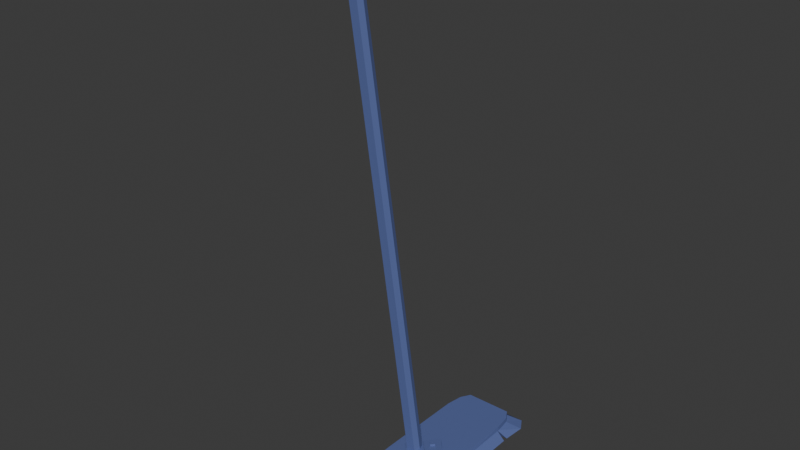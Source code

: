 # Source: Mop.blend  (saved by Blender 4.2.66; exported with 4.5.12 LTS)
import bpy
from mathutils import Matrix  # noqa: F401  (used for matrix-valued properties, if any)

bpy.ops.wm.read_factory_settings(use_empty=True)
scene = bpy.context.scene
scene.name = 'Scene'

# ---- collections
col_collection = bpy.data.collections.new('Collection'); scene.collection.children.link(col_collection)

# ---- materials (node trees are filled in below, after node groups)
mat_material = bpy.data.materials.new('Material')

# ---- material node trees
mat_material.use_nodes = True; mat_material.node_tree.nodes.clear()
_N = mat_material.node_tree.nodes; _L = mat_material.node_tree.links
n0 = _N.new('ShaderNodeBsdfPrincipled'); n0.name = 'Principled BSDF'; n0.location = (10, 300)
n0.inputs[0].default_value = (0.1052, 0.1449, 0.3578, 1.0)
n1 = _N.new('ShaderNodeOutputMaterial'); n1.name = 'Material Output'; n1.location = (300, 300)
_L.new(n0.outputs[0], n1.inputs[0])
n1.is_active_output = True

# ---- world
world_world = bpy.data.worlds.new('World'); scene.world = world_world
world_world.use_nodes = True; world_world.node_tree.nodes.clear()
_N = world_world.node_tree.nodes; _L = world_world.node_tree.links
n0 = _N.new('ShaderNodeOutputWorld'); n0.name = 'World Output'; n0.location = (300, 300)
n1 = _N.new('ShaderNodeBackground'); n1.name = 'Background'; n1.location = (10, 300)
n1.inputs[0].default_value = (0.05088, 0.05088, 0.05088, 1.0)
_L.new(n1.outputs[0], n0.inputs[0])
n0.is_active_output = True
world_world.color = (0.05088, 0.05088, 0.05088)
world_world.sun_shadow_jitter_overblur = 0.0

# ---- meshes
me_cube_001 = bpy.data.meshes.new('Cube.001')
me_cube_001.from_pydata([(-0.6801, -0.9468, 0.47), (-0.9152, -0.7291, 0.4711), (-0.8442, -0.8666, 0.464), (-0.9657, -0.7382, 0.6809), (-0.6895, -0.9505, 0.6812), (-0.8798, -0.8736, 0.6777), (1.018, -0.7288, 0.5211), (0.7845, -0.9467, 0.5137), (0.9486, -0.8662, 0.5189), (0.7816, -0.9463, 0.7271), (1.034, -0.7325, 0.7433), (0.9649, -0.8684, 0.7352), (-0.8711, -0.8717, 0.4721), (-0.95, -0.7361, 0.474), (1.318, -0.3972, 0.1199), (0.9747, -0.8714, 0.5197), (1.052, -0.7357, 0.5221), (-1.066, -0.9358, 0.05335), (-0.8379, -1.03, 0.05878), (-1.2, -0.7575, 0.04503), (-1.221, -0.3806, 0.04503), (-1.221, -0.3563, 0.04503), (1.318, -0.3656, 0.1199), (-0.9525, -0.3682, 0.4757), (-0.9825, -0.3703, 0.692), (1.017, -0.3647, 0.7543), (1.147, -1.03, 0.1061), (1.375, -0.9358, 0.1115), (1.32, -0.7575, 0.1199), (-0.9174, -0.3647, 0.473), (1.018, -0.3644, 0.5211), (1.052, -0.3679, 0.5221), (0.3809, 0.0, 1.596), (1.32, -0.7196, 0.1199), (-1.2, -0.7009, 0.04503), (-0.9551, 0.0, 0.4773), (1.052, 0.0, 0.5221), (-0.9992, 0.0, 0.703), (1.0, 0.0, 0.7654), (-0.9195, 0.0, 0.4745), (1.018, 0.0, 0.5211), (-1.156, -0.009374, 0.04503), (1.365, -0.009374, 0.1199), (0.471, 0.0, 0.7486), (-0.2893, 0.0, 0.7248), (0.1033, -0.09754, 0.734), (-0.3797, 0.0, 1.482), (0.01295, -0.0986, 1.537), (-0.1367, -0.06162, 1.516), (0.2093, 0.0, 1.57), (-0.211, 0.0, 1.508), (0.147, -0.06249, 1.559), (0.1462, -0.046, 1.559), (-0.1374, -0.04497, 1.517), (-2.101, 0.0, 27.42), (-2.518, 0.0, 27.31), (-2.166, -0.04588, 27.4), (-2.447, -0.04423, 27.33), (0.442, 0.0, 0.957), (0.07334, -0.09807, 0.9204), (-0.3201, 0.0, 0.8883), (-0.2647, -0.1958, 0.7204), (0.1278, -0.2928, 0.7296), (0.4956, -0.1937, 0.7442), (0.4666, -0.1942, 0.9527), (0.0979, -0.2934, 0.9161), (-0.2955, -0.1963, 0.8839), (0.06889, -0.2269, 0.9176), (0.06186, -0.171, 0.9188), (-0.03966, -0.2004, 0.9087), (0.1826, -0.1974, 0.9288), (0.065, -0.227, 1.037), (0.05797, -0.1711, 1.039), (-0.04355, -0.2005, 1.029), (0.1787, -0.1975, 1.049), (-2.31, 0.0, 27.52), (-0.6801, 0.9468, 0.47), (-0.9152, 0.7291, 0.4711), (-0.8442, 0.8666, 0.464), (-0.9657, 0.7382, 0.6809), (-0.6895, 0.9505, 0.6812), (-0.8798, 0.8736, 0.6777), (1.018, 0.7288, 0.5211), (0.7845, 0.9467, 0.5137), (0.9486, 0.8662, 0.5189), (0.7816, 0.9463, 0.7271), (1.034, 0.7325, 0.7433), (0.9649, 0.8684, 0.7352), (-0.8711, 0.8717, 0.4721), (-0.95, 0.7361, 0.474), (1.318, 0.3972, 0.1199), (0.9747, 0.8714, 0.5197), (1.052, 0.7357, 0.5221), (-1.066, 0.9358, 0.05335), (-0.8379, 1.03, 0.05878), (-1.2, 0.7575, 0.04503), (-1.221, 0.3806, 0.04503), (-1.221, 0.3563, 0.04503), (1.318, 0.3656, 0.1199), (-0.9525, 0.3682, 0.4757), (-0.9825, 0.3703, 0.692), (1.017, 0.3647, 0.7543), (1.147, 1.03, 0.1061), (1.375, 0.9358, 0.1115), (1.32, 0.7575, 0.1199), (-0.9174, 0.3647, 0.473), (1.018, 0.3644, 0.5211), (1.052, 0.3679, 0.5221), (1.32, 0.7196, 0.1199), (-1.2, 0.7009, 0.04503), (-1.156, 0.009374, 0.04503), (1.365, 0.009374, 0.1199), (0.1033, 0.09754, 0.734), (0.01295, 0.0986, 1.537), (-0.1367, 0.06162, 1.516), (0.147, 0.06249, 1.559), (0.1462, 0.046, 1.559), (-0.1374, 0.04497, 1.517), (-2.166, 0.04588, 27.4), (-2.447, 0.04423, 27.33), (0.07334, 0.09807, 0.9204), (-0.2647, 0.1958, 0.7204), (0.1278, 0.2928, 0.7296), (0.4956, 0.1937, 0.7442), (0.4666, 0.1942, 0.9527), (0.0979, 0.2934, 0.9161), (-0.2955, 0.1963, 0.8839), (0.06889, 0.2269, 0.9176), (0.06186, 0.171, 0.9188), (-0.03966, 0.2004, 0.9087), (0.1826, 0.1974, 0.9288), (0.065, 0.227, 1.037), (0.05797, 0.1711, 1.039), (-0.04355, 0.2005, 1.029), (0.1787, 0.1975, 1.049)], [], [(7, 9, 4, 0), (4, 9, 11, 10, 25, 38, 43, 63, 62, 61, 44, 37, 24, 3, 5), (0, 4, 5, 12), (12, 5, 3, 13), (14, 30, 6, 33), (1, 29, 20, 34), (3, 24, 37, 35, 23, 13), (9, 7, 15, 11), (11, 15, 16, 10), (0, 2, 17, 18), (2, 0, 12), (1, 2, 12, 13), (7, 8, 15), (8, 6, 16, 15), (29, 1, 13, 23), (39, 29, 23, 35), (6, 8, 27, 28), (7, 0, 18, 26), (2, 1, 19, 17), (8, 7, 26, 27), (6, 30, 31, 16), (34, 20, 14, 33), (19, 28, 27, 17), (29, 39, 41, 21), (6, 28, 19, 1), (30, 40, 36, 31), (16, 31, 36, 38, 25, 10), (17, 27, 26, 18), (21, 41, 42, 22), (40, 30, 22, 42), (33, 6, 1, 34), (22, 30, 29, 21), (20, 29, 30, 14), (58, 59, 47, 51, 32), (59, 60, 46, 48, 47), (32, 51, 47, 48, 46, 50, 49), (49, 52, 56, 54), (54, 56, 75), (52, 53, 57, 56), (50, 49, 54, 75, 55), (53, 50, 55, 57), (45, 44, 61, 62), (58, 43, 63, 64), (62, 61, 66, 65), (63, 62, 65, 64), (59, 58, 64, 65, 66, 60), (44, 60, 66, 61), (43, 45, 62, 63), (71, 73, 72, 74), (67, 69, 73, 71), (68, 70, 74, 72), (70, 67, 71, 74), (69, 68, 72, 73), (75, 57, 55), (57, 75, 56), (83, 76, 80, 85), (80, 81, 79, 100, 37, 44, 121, 122, 123, 43, 38, 101, 86, 87, 85), (76, 88, 81, 80), (88, 89, 79, 81), (90, 108, 82, 106), (77, 109, 96, 105), (79, 89, 99, 35, 37, 100), (85, 87, 91, 83), (87, 86, 92, 91), (76, 94, 93, 78), (78, 88, 76), (77, 89, 88, 78), (83, 91, 84), (84, 91, 92, 82), (105, 99, 89, 77), (39, 35, 99, 105), (82, 104, 103, 84), (83, 102, 94, 76), (78, 93, 95, 77), (84, 103, 102, 83), (82, 92, 107, 106), (109, 108, 90, 96), (95, 93, 103, 104), (105, 97, 110, 39), (82, 77, 95, 104), (106, 107, 36, 40), (92, 86, 101, 38, 36, 107), (93, 94, 102, 103), (97, 98, 111, 110), (40, 111, 98, 106), (108, 109, 77, 82), (98, 97, 105, 106), (96, 90, 106, 105), (58, 32, 115, 113, 120), (120, 113, 114, 46, 60), (32, 49, 50, 46, 114, 113, 115), (49, 54, 118, 116), (54, 75, 118), (116, 118, 119, 117), (117, 119, 55, 50), (112, 122, 121, 44), (58, 124, 123, 43), (122, 125, 126, 121), (123, 124, 125, 122), (120, 60, 126, 125, 124, 58), (44, 121, 126, 60), (43, 123, 122, 112), (131, 134, 132, 133), (127, 131, 133, 129), (128, 132, 134, 130), (130, 134, 131, 127), (129, 133, 132, 128), (75, 55, 119), (119, 118, 75), (50, 49, 52, 53), (49, 50, 117, 116)])
me_cube_001.polygons.foreach_set('use_smooth', [0, 0, 0, 0, 0, 0, 0, 0, 0, 0, 0, 0, 0, 0, 0, 0, 0, 0, 0, 0, 0, 0, 0, 0, 0, 0, 0, 0, 0, 0, 0, 0, 0, 0, 0, 0, 0, 0, 0, 0, 0, 0, 0, 0, 0, 0, 0, 0, 0, 0, 0, 0, 0, 0, 0, 0, 0, 0, 0, 0, 0, 0, 0, 0, 0, 0, 0, 0, 0, 0, 0, 0, 0, 0, 0, 0, 0, 0, 0, 0, 0, 0, 0, 0, 0, 0, 0, 0, 0, 0, 0, 0, 0, 0, 0, 0, 0, 0, 0, 0, 0, 0, 0, 0, 0, 0, 0, 0, 0, 1, 1])
_uv = me_cube_001.uv_layers.new(name='UVMap')
_uv.uv.foreach_set('vector', [0.375, 0.783, 0.625, 0.783, 0.625, 0.967, 0.375, 0.967, 0.0, 0.0, 0.0, 0.0, 0.0, 0.0, 0.0, 0.0, 0.0, 0.0, 0.0, 0.0, 0.0, 0.0, 0.0, 0.0, 0.0, 0.0, 0.0, 0.0, 0.0, 0.0, 0.0, 0.0, 0.0, 0.0, 0.0, 0.0, 0.0, 0.0, 0.375, 0.967, 0.625, 0.967, 0.625, 1.0, 0.375, 1.0, 0.375, 0.0, 0.625, 0.0, 0.625, 0.03303, 0.375, 0.03303, 0.3707, 0.6705, 0.3707, 0.6706, 0.3707, 0.7161, 0.3707, 0.7112, 0.1293, 0.7161, 0.1293, 0.6706, 0.1293, 0.6693, 0.1293, 0.7098, 0.625, 0.03303, 0.0, 0.0, 0.0, 0.0, 0.125, 0.625, 0.125, 0.671, 0.125, 0.717, 0.625, 0.783, 0.375, 0.783, 0.375, 0.75, 0.625, 0.75, 0.625, 0.75, 0.375, 0.75, 0.375, 0.717, 0.625, 0.717, 0.1589, 0.7457, 0.1379, 0.737, 0.1379, 0.737, 0.1589, 0.7457, 0.1379, 0.737, 0.1585, 0.7478, 0.1347, 0.7403, 0.1293, 0.7161, 0.1379, 0.737, 0.1347, 0.7403, 0.125, 0.717, 0.3415, 0.7478, 0.3621, 0.737, 0.3653, 0.7403, 0.3621, 0.737, 0.3707, 0.7161, 0.375, 0.717, 0.3653, 0.7403, 0.1293, 0.6706, 0.1293, 0.7161, 0.125, 0.717, 0.125, 0.671, 0.1293, 0.625, 0.1293, 0.6706, 0.125, 0.671, 0.125, 0.625, 0.3707, 0.7161, 0.3621, 0.737, 0.3621, 0.737, 0.3707, 0.7161, 0.3411, 0.7457, 0.1589, 0.7457, 0.1589, 0.7457, 0.3411, 0.7457, 0.1379, 0.737, 0.1293, 0.7161, 0.1293, 0.7161, 0.1379, 0.737, 0.3621, 0.737, 0.3411, 0.7457, 0.3411, 0.7457, 0.3621, 0.737, 0.3707, 0.7161, 0.3707, 0.6706, 0.375, 0.671, 0.375, 0.717, 0.1293, 0.7098, 0.1293, 0.6693, 0.3707, 0.6705, 0.3707, 0.7112, 0.1293, 0.7161, 0.3707, 0.7161, 0.3621, 0.737, 0.1379, 0.737, 0.1293, 0.6706, 0.1293, 0.625, 0.1293, 0.625, 0.1293, 0.6674, 0.3707, 0.7161, 0.3707, 0.7161, 0.1293, 0.7161, 0.1293, 0.7161, 0.3707, 0.6706, 0.3707, 0.625, 0.375, 0.625, 0.375, 0.671, 0.375, 0.717, 0.375, 0.671, 0.375, 0.625, 0.0, 0.0, 0.0, 0.0, 0.625, 0.717, 0.1379, 0.737, 0.3621, 0.737, 0.3411, 0.7457, 0.1589, 0.7457, 0.1293, 0.6674, 0.1293, 0.625, 0.3707, 0.625, 0.3707, 0.6681, 0.3707, 0.625, 0.3707, 0.6706, 0.3707, 0.6681, 0.3707, 0.625, 0.3707, 0.7112, 0.3707, 0.7161, 0.1293, 0.7161, 0.1293, 0.7098, 0.3707, 0.6681, 0.3707, 0.6706, 0.1293, 0.6706, 0.1293, 0.6674, 0.1293, 0.6693, 0.1293, 0.6706, 0.3707, 0.6706, 0.3707, 0.6705, 0.6923, 0.625, 0.7391, 0.6373, 0.7391, 0.6373, 0.722, 0.6328, 0.6923, 0.625, 0.7391, 0.6373, 0.7878, 0.625, 0.7878, 0.625, 0.7576, 0.6326, 0.7391, 0.6373, 0.0, 0.0, 0.722, 0.6328, 0.7391, 0.6373, 0.7576, 0.6326, 0.0, 0.0, 0.3833, 0.3125, 0.3569, 0.3125, 0.7139, 0.625, 0.722, 0.6328, 0.722, 0.6328, 0.7139, 0.625, 0.7139, 0.625, 0.722, 0.6328, 0.7402, 0.625, 0.722, 0.6328, 0.7576, 0.6326, 0.7576, 0.6326, 0.722, 0.6328, 0.0, 0.0, 0.0, 0.0, 0.0, 0.0, 0.0, 0.0, 0.0, 0.0, 0.7576, 0.6326, 0.7666, 0.625, 0.7666, 0.625, 0.7576, 0.6326, 0.7391, 0.6373, 0.7878, 0.625, 0.7878, 0.625, 0.7391, 0.6373, 0.0, 0.0, 0.0, 0.0, 0.0, 0.0, 0.0, 0.0, 0.7391, 0.6373, 0.7878, 0.625, 0.7878, 0.625, 0.7391, 0.6373, 0.6923, 0.625, 0.7391, 0.6373, 0.7391, 0.6373, 0.6923, 0.625, 0.7391, 0.6373, 0.6923, 0.625, 0.0, 0.0, 0.7391, 0.6373, 0.7878, 0.625, 0.0, 0.0, 0.0, 0.0, 0.0, 0.0, 0.0, 0.0, 0.0, 0.0, 0.6923, 0.625, 0.7391, 0.6373, 0.7391, 0.6373, 0.6923, 0.625, 0.7391, 0.6373, 0.7525, 0.6339, 0.7391, 0.6373, 0.7247, 0.6335, 0.7391, 0.6373, 0.7525, 0.6339, 0.7525, 0.6339, 0.7391, 0.6373, 0.7391, 0.6373, 0.7247, 0.6335, 0.7247, 0.6335, 0.7391, 0.6373, 0.7247, 0.6335, 0.7391, 0.6373, 0.7391, 0.6373, 0.7247, 0.6335, 0.7525, 0.6339, 0.7391, 0.6373, 0.7391, 0.6373, 0.7525, 0.6339, 0.7402, 0.625, 0.7576, 0.6326, 0.7666, 0.625, 0.7576, 0.6326, 0.7402, 0.625, 0.722, 0.6328, 0.375, 0.783, 0.375, 0.967, 0.625, 0.967, 0.625, 0.783, 0.0, 0.0, 0.0, 0.0, 0.0, 0.0, 0.0, 0.0, 0.0, 0.0, 0.0, 0.0, 0.0, 0.0, 0.0, 0.0, 0.0, 0.0, 0.0, 0.0, 0.0, 0.0, 0.0, 0.0, 0.0, 0.0, 0.0, 0.0, 0.0, 0.0, 0.375, 0.967, 0.375, 1.0, 0.625, 1.0, 0.625, 0.967, 0.375, 0.0, 0.375, 0.03303, 0.625, 0.03303, 0.625, 0.0, 0.3707, 0.6705, 0.3707, 0.7112, 0.3707, 0.7161, 0.3707, 0.6706, 0.1293, 0.7161, 0.1293, 0.7098, 0.1293, 0.6693, 0.1293, 0.6706, 0.625, 0.03303, 0.125, 0.717, 0.125, 0.671, 0.125, 0.625, 0.0, 0.0, 0.0, 0.0, 0.625, 0.783, 0.625, 0.75, 0.375, 0.75, 0.375, 0.783, 0.625, 0.75, 0.625, 0.717, 0.375, 0.717, 0.375, 0.75, 0.1589, 0.7457, 0.1589, 0.7457, 0.1379, 0.737, 0.1379, 0.737, 0.1379, 0.737, 0.1347, 0.7403, 0.1585, 0.7478, 0.1293, 0.7161, 0.125, 0.717, 0.1347, 0.7403, 0.1379, 0.737, 0.3415, 0.7478, 0.3653, 0.7403, 0.3621, 0.737, 0.3621, 0.737, 0.3653, 0.7403, 0.375, 0.717, 0.3707, 0.7161, 0.1293, 0.6706, 0.125, 0.671, 0.125, 0.717, 0.1293, 0.7161, 0.1293, 0.625, 0.125, 0.625, 0.125, 0.671, 0.1293, 0.6706, 0.3707, 0.7161, 0.3707, 0.7161, 0.3621, 0.737, 0.3621, 0.737, 0.3411, 0.7457, 0.3411, 0.7457, 0.1589, 0.7457, 0.1589, 0.7457, 0.1379, 0.737, 0.1379, 0.737, 0.1293, 0.7161, 0.1293, 0.7161, 0.3621, 0.737, 0.3621, 0.737, 0.3411, 0.7457, 0.3411, 0.7457, 0.3707, 0.7161, 0.375, 0.717, 0.375, 0.671, 0.3707, 0.6706, 0.1293, 0.7098, 0.3707, 0.7112, 0.3707, 0.6705, 0.1293, 0.6693, 0.1293, 0.7161, 0.1379, 0.737, 0.3621, 0.737, 0.3707, 0.7161, 0.1293, 0.6706, 0.1293, 0.6674, 0.1293, 0.625, 0.1293, 0.625, 0.3707, 0.7161, 0.1293, 0.7161, 0.1293, 0.7161, 0.3707, 0.7161, 0.3707, 0.6706, 0.375, 0.671, 0.375, 0.625, 0.3707, 0.625, 0.375, 0.717, 0.625, 0.717, 0.0, 0.0, 0.0, 0.0, 0.375, 0.625, 0.375, 0.671, 0.1379, 0.737, 0.1589, 0.7457, 0.3411, 0.7457, 0.3621, 0.737, 0.1293, 0.6674, 0.3707, 0.6681, 0.3707, 0.625, 0.1293, 0.625, 0.3707, 0.625, 0.3707, 0.625, 0.3707, 0.6681, 0.3707, 0.6706, 0.3707, 0.7112, 0.1293, 0.7098, 0.1293, 0.7161, 0.3707, 0.7161, 0.3707, 0.6681, 0.1293, 0.6674, 0.1293, 0.6706, 0.3707, 0.6706, 0.1293, 0.6693, 0.3707, 0.6705, 0.3707, 0.6706, 0.1293, 0.6706, 0.6923, 0.625, 0.6923, 0.625, 0.722, 0.6328, 0.7391, 0.6373, 0.7391, 0.6373, 0.7391, 0.6373, 0.7391, 0.6373, 0.7576, 0.6326, 0.7878, 0.625, 0.7878, 0.625, 0.0, 0.0, 0.3569, 0.3125, 0.3833, 0.3125, 0.0, 0.0, 0.7576, 0.6326, 0.7391, 0.6373, 0.722, 0.6328, 0.7139, 0.625, 0.7139, 0.625, 0.722, 0.6328, 0.722, 0.6328, 0.7139, 0.625, 0.7402, 0.625, 0.722, 0.6328, 0.722, 0.6328, 0.722, 0.6328, 0.7576, 0.6326, 0.7576, 0.6326, 0.7576, 0.6326, 0.7576, 0.6326, 0.7666, 0.625, 0.7666, 0.625, 0.7391, 0.6373, 0.7391, 0.6373, 0.7878, 0.625, 0.7878, 0.625, 0.0, 0.0, 0.0, 0.0, 0.0, 0.0, 0.0, 0.0, 0.7391, 0.6373, 0.7391, 0.6373, 0.7878, 0.625, 0.7878, 0.625, 0.6923, 0.625, 0.6923, 0.625, 0.7391, 0.6373, 0.7391, 0.6373, 0.7391, 0.6373, 0.0, 0.0, 0.7878, 0.625, 0.7391, 0.6373, 0.0, 0.0, 0.6923, 0.625, 0.0, 0.0, 0.0, 0.0, 0.0, 0.0, 0.0, 0.0, 0.6923, 0.625, 0.6923, 0.625, 0.7391, 0.6373, 0.7391, 0.6373, 0.7391, 0.6373, 0.7247, 0.6335, 0.7391, 0.6373, 0.7525, 0.6339, 0.7391, 0.6373, 0.7391, 0.6373, 0.7525, 0.6339, 0.7525, 0.6339, 0.7391, 0.6373, 0.7391, 0.6373, 0.7247, 0.6335, 0.7247, 0.6335, 0.7247, 0.6335, 0.7247, 0.6335, 0.7391, 0.6373, 0.7391, 0.6373, 0.7525, 0.6339, 0.7525, 0.6339, 0.7391, 0.6373, 0.7391, 0.6373, 0.7402, 0.625, 0.7666, 0.625, 0.7576, 0.6326, 0.7576, 0.6326, 0.722, 0.6328, 0.7402, 0.625, 0.3833, 0.3125, 0.3569, 0.3125, 0.722, 0.6328, 0.7576, 0.6326, 0.3569, 0.3125, 0.3833, 0.3125, 0.7576, 0.6326, 0.722, 0.6328])
me_cube_001.materials.append(mat_material)
me_cube_001.update()

# ---- objects
ob_cube = bpy.data.objects.new('Cube', me_cube_001)

# ---- transforms, parenting, visibility, modifiers, constraints
ob_cube.location = (0.0, 0.0, 0.0)
ob_cube.scale = (0.5, 2.0, 0.3)

# ---- collection membership
col_collection.objects.link(ob_cube)

# ---- scene / render settings (as saved in the file)
scene.frame_start = 1; scene.frame_end = 250; scene.frame_set(1)
scene.render.engine = 'BLENDER_EEVEE_NEXT'
bpy.context.view_layer.update()

# ---- added for rendering (the .blend has no active camera and no usable light): camera, sun
cam_auto = bpy.data.cameras.new('AutoCamera')
cam_auto.lens = 50.0
cam_auto.sensor_width = 36.0
cam_auto.clip_end = 1000.0
ob_auto_camera = bpy.data.objects.new('AutoCamera', cam_auto)
scene.collection.objects.link(ob_auto_camera)
ob_auto_camera.location = (8.42799, -10.4564, 11.1053)
ob_auto_camera.rotation_euler = (1.09748, -7.21219e-08, 0.694738)
scene.camera = ob_auto_camera
light_auto_sun = bpy.data.lights.new('AutoSun', 'SUN')
light_auto_sun.energy = 3.0
light_auto_sun.angle = 0.0523599
ob_auto_sun = bpy.data.objects.new('AutoSun', light_auto_sun)
scene.collection.objects.link(ob_auto_sun)
ob_auto_sun.rotation_euler = (0.872665, 0.174533, 0.523599)
bpy.context.view_layer.update()

